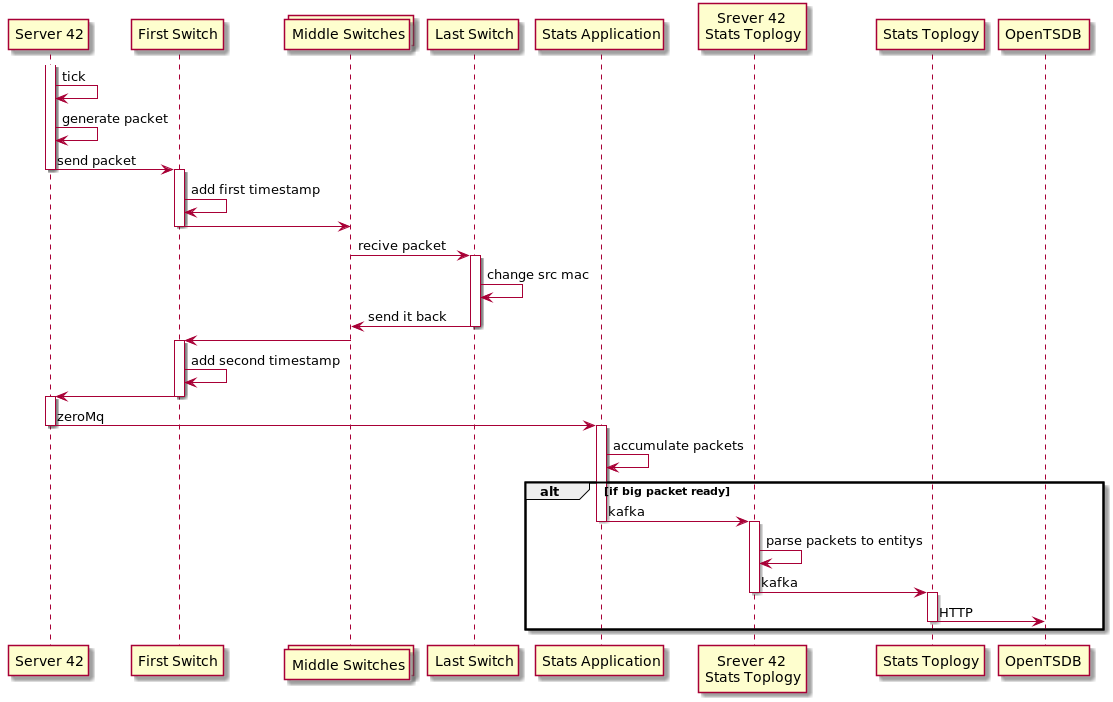

The diagram above was rendered by PlantUML. Its source (embedded in the PNG):
@startuml

participant "Server 42" as S42
participant "First Switch" as SW1
collections "Middle Switches" as SWX
participant "Last Switch" as SW2
participant "Stats Application" as SA
participant "Srever 42 \nStats Toplogy" as ST
participant "Stats Toplogy" as STT
participant "OpenTSDB" as OTSDB

activate S42
S42 -> S42: tick
S42 -> S42: generate packet
S42 -> SW1: send packet
deactivate S42
activate SW1
SW1 -> SW1: add first timestamp
SW1 -> SWX:
deactivate SW1
SWX -> SW2: recive packet
activate SW2
SW2 -> SW2: change src mac
SW2 -> SWX: send it back
deactivate SW2
SWX -> SW1
activate SW1
SW1 -> SW1: add second timestamp
SW1 -> S42
deactivate SW1
activate S42
S42 -> SA: zeroMq
deactivate S42
activate SA
SA -> SA: accumulate packets
alt if big packet ready
SA -> ST: kafka
deactivate SA
activate ST
ST -> ST: parse packets to entitys
ST -> STT: kafka
deactivate ST
activate STT
STT -> OTSDB: HTTP
deactivate STT
end

@enduml